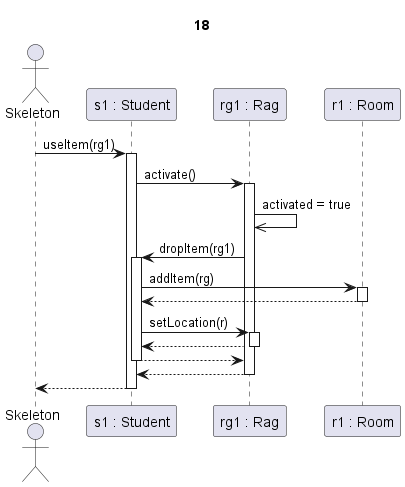

The diagram above was rendered by PlantUML. Its source (embedded in the PNG):
@startuml rag aktiválása

title 18

actor Skeleton as sk
participant "s1 : Student" as s
participant "rg1 : Rag" as rg
participant "r1 : Room" as r

sk->s ++: useItem(rg1)
s->rg ++: activate()

rg->>rg : activated = true

rg->s ++: dropItem(rg1)

s -> r ++: addItem(rg)
r-->s --:

s->rg ++: setLocation(r)
rg-->s --:

s-->rg --:

rg-->s --:

s-->sk --:

@enduml